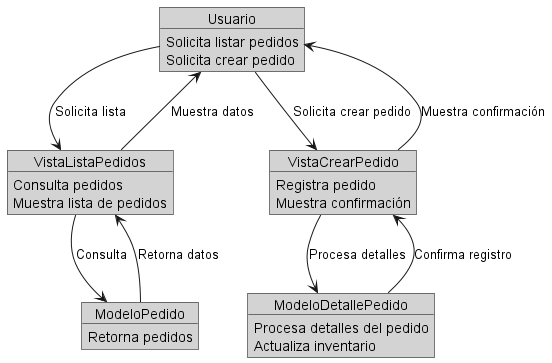

The diagram above was rendered by PlantUML. Its source (embedded in the PNG):
@startuml
skinparam objectBorderColor Black
skinparam objectFontColor Black
skinparam objectBackgroundColor LightGray

object Usuario {
    Solicita listar pedidos
    Solicita crear pedido
}

object VistaListaPedidos {
    Consulta pedidos
    Muestra lista de pedidos
}

object ModeloPedido {
    Retorna pedidos
}

object VistaCrearPedido {
    Registra pedido
    Muestra confirmación
}

object ModeloDetallePedido {
    Procesa detalles del pedido
    Actualiza inventario
}

Usuario --> VistaListaPedidos : Solicita lista
VistaListaPedidos --> ModeloPedido : Consulta
ModeloPedido --> VistaListaPedidos : Retorna datos
VistaListaPedidos --> Usuario : Muestra datos

Usuario --> VistaCrearPedido : Solicita crear pedido
VistaCrearPedido --> ModeloDetallePedido : Procesa detalles
ModeloDetallePedido --> VistaCrearPedido : Confirma registro
VistaCrearPedido --> Usuario : Muestra confirmación
@enduml